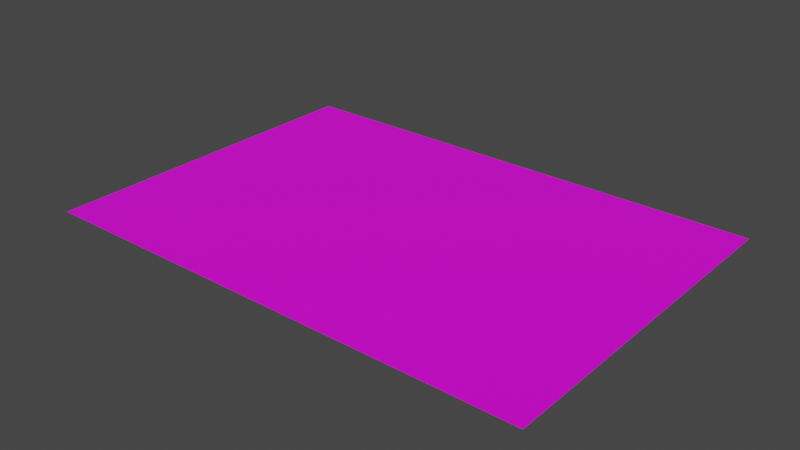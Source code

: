 # Source: poster4.blend  (saved by Blender 3.3.6; exported with 4.5.12 LTS)
import bpy
from mathutils import Matrix  # noqa: F401  (used for matrix-valued properties, if any)

bpy.ops.wm.read_factory_settings(use_empty=True)
scene = bpy.context.scene
scene.name = 'Scene'

# ---- collections
col_collection = bpy.data.collections.new('Collection'); scene.collection.children.link(col_collection)

# ---- images (referenced by path relative to the original .blend; pixels are not part of the script)
import os
ASSET_DIR = os.environ.get("B2B_ASSET_DIR", "")  # directory of the original .blend (textures are referenced by path, not embedded)
HERE = os.path.dirname(os.path.abspath(__file__))  # packed textures are extracted next to this script under _unpacked/

def load_image(name, relpath, width, height, colorspace="sRGB"):
    """Load a texture the original file referenced (path relative to the .blend, or extracted next to this script)."""
    p = next((c for c in (os.path.join(HERE, relpath), os.path.join(ASSET_DIR, relpath)) if relpath and os.path.exists(c)), "")
    if p:
        img = bpy.data.images.load(p, check_existing=True)
        img.name = name
    else:  # same state as the original file: an image datablock whose file is absent (Cycles renders it pink)
        img = bpy.data.images.new(name, width, height)
        img.source = "FILE"
        img.filepath = "//" + (relpath or name)
    img.colorspace_settings.name = colorspace
    return img
img_ronald_png = load_image('ronald.png', 'ronald.png', 1024, 1024, 'sRGB')

# ---- materials (node trees are filled in below, after node groups)
mat_material_001 = bpy.data.materials.new('Material.001')
mat_material_001.use_transparent_shadow = False

# ---- material node trees
mat_material_001.use_nodes = True; mat_material_001.node_tree.nodes.clear()
_N = mat_material_001.node_tree.nodes; _L = mat_material_001.node_tree.links
n0 = _N.new('ShaderNodeOutputMaterial'); n0.name = 'Material Output'; n0.location = (300, 300)
n1 = _N.new('ShaderNodeBsdfPrincipled'); n1.name = 'Principled BSDF'; n1.location = (10, 300)
n1.distribution = 'GGX'
n1.subsurface_method = 'RANDOM_WALK_SKIN'
n1.inputs[3].default_value = 1.45
n1.inputs[27].default_value = (0.0, 0.0, 0.0, 1.0)
n1.inputs[28].default_value = 1.0
n2 = _N.new('ShaderNodeTexImage'); n2.name = 'Image Texture'; n2.location = (-418, 195)
n2.image = img_ronald_png
_L.new(n1.outputs[0], n0.inputs[0])
_L.new(n2.outputs[0], n1.inputs[0])
n0.is_active_output = True

# ---- world
world_world = bpy.data.worlds.new('World'); scene.world = world_world
world_world.use_nodes = True; world_world.node_tree.nodes.clear()
_N = world_world.node_tree.nodes; _L = world_world.node_tree.links
n0 = _N.new('ShaderNodeOutputWorld'); n0.name = 'World Output'; n0.location = (300, 300)
n1 = _N.new('ShaderNodeBackground'); n1.name = 'Background'; n1.location = (10, 300)
n1.inputs[0].default_value = (0.05088, 0.05088, 0.05088, 1.0)
_L.new(n1.outputs[0], n0.inputs[0])
n0.is_active_output = True
world_world.color = (0.05088, 0.05088, 0.05088)
world_world.use_sun_shadow = False
world_world.sun_shadow_jitter_overblur = 0.0

# ---- meshes
me_plane = bpy.data.meshes.new('Plane')
me_plane.from_pydata([(-1.0, -1.0, 0.0), (1.0, -1.0, 0.0), (-1.0, 1.0, 0.0), (1.0, 1.0, 0.0)], [], [(0, 1, 3, 2)])
_uv = me_plane.uv_layers.new(name='UVMap')
_uv.uv.foreach_set('vector', [0.9999, 0.9999, 9.998e-05, 0.9999, 0.0001, 9.998e-05, 0.9999, 0.0001003])
me_plane.materials.append(mat_material_001)
me_plane.update()

# ---- objects
ob_plane = bpy.data.objects.new('Plane', me_plane)

# ---- transforms, parenting, visibility, modifiers, constraints
ob_plane.location = (0.0, 0.0, 0.0)
ob_plane.rotation_euler = (0.0, 0.0, 4.712)
ob_plane.scale = (1.302, 1.87, 1.302)

# ---- collection membership
col_collection.objects.link(ob_plane)

# ---- scene / render settings (as saved in the file)
scene.frame_start = 1; scene.frame_end = 250; scene.frame_set(1)
scene.render.engine = 'BLENDER_EEVEE_NEXT'
scene.cycles.sampling_pattern = 'TABULATED_SOBOL'
scene.cycles.use_light_tree = False
scene.view_settings.view_transform = 'Filmic'
bpy.context.view_layer.update()

# ---- added for rendering (the .blend has no active camera and no usable light): camera, sun
cam_auto = bpy.data.cameras.new('AutoCamera')
cam_auto.lens = 50.0
cam_auto.sensor_width = 36.0
cam_auto.clip_end = 1000.0
ob_auto_camera = bpy.data.objects.new('AutoCamera', cam_auto)
scene.collection.objects.link(ob_auto_camera)
ob_auto_camera.location = (4.21678, -5.06014, 3.37342)
ob_auto_camera.rotation_euler = (1.09748, -7.21219e-08, 0.694738)
scene.camera = ob_auto_camera
light_auto_sun = bpy.data.lights.new('AutoSun', 'SUN')
light_auto_sun.energy = 3.0
light_auto_sun.angle = 0.0523599
ob_auto_sun = bpy.data.objects.new('AutoSun', light_auto_sun)
scene.collection.objects.link(ob_auto_sun)
ob_auto_sun.rotation_euler = (0.872665, 0.174533, 0.523599)
bpy.context.view_layer.update()
